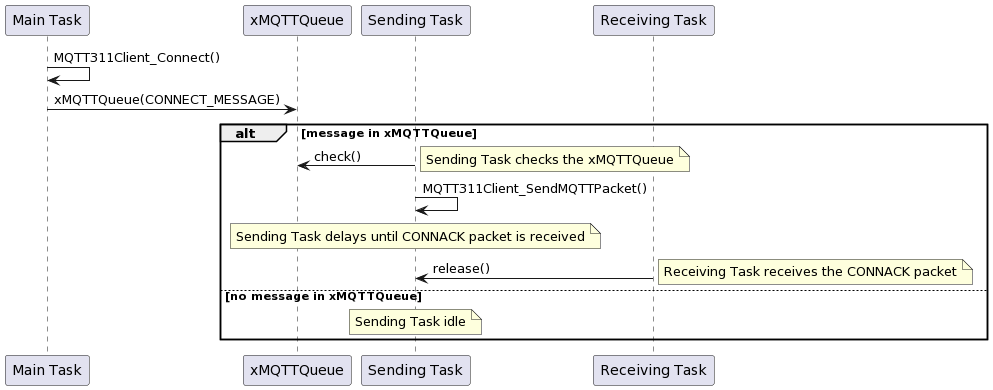

The diagram above was rendered by PlantUML. Its source (embedded in the PNG):
@startuml
participant "Main Task" as Main
participant "xMQTTQueue" as Queue
participant "Sending Task" as Sending
participant "Receiving Task" as Receiving

Main -> Main: MQTT311Client_Connect()
Main -> Queue: xMQTTQueue(CONNECT_MESSAGE)

alt message in xMQTTQueue
    Sending -> Queue: check()
    note right: Sending Task checks the xMQTTQueue
    Sending -> Sending: MQTT311Client_SendMQTTPacket()
    note over Sending: Sending Task delays until CONNACK packet is received
    Receiving -> Sending: release()
    note right: Receiving Task receives the CONNACK packet
else no message in xMQTTQueue
    note over Sending: Sending Task idle
end
@enduml